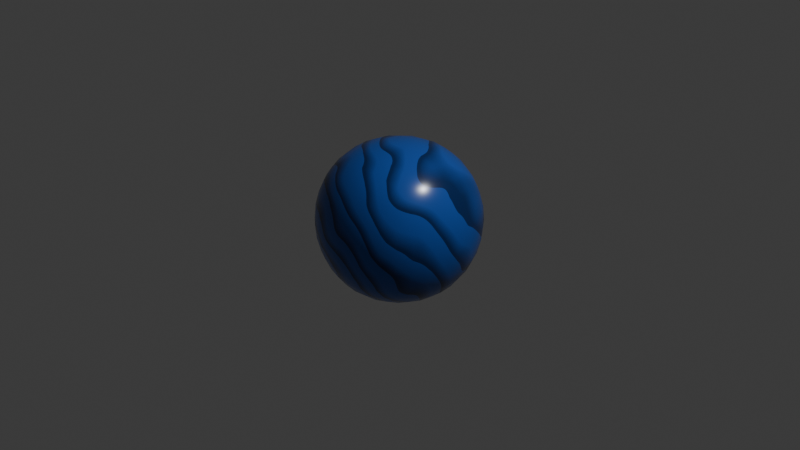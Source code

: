 # Source: Gradient_waves.blend  (saved by Blender 4.5.91; exported with 4.5.12 LTS)
import bpy
from mathutils import Matrix  # noqa: F401  (used for matrix-valued properties, if any)

bpy.ops.wm.read_factory_settings(use_empty=True)
scene = bpy.context.scene
scene.name = 'Scene'

# ---- collections
col_collection = bpy.data.collections.new('Collection'); scene.collection.children.link(col_collection)

# ---- materials (node trees are filled in below, after node groups)
mat_roughness = bpy.data.materials.new('roughness')

# ---- material node trees
mat_roughness.use_nodes = True; mat_roughness.node_tree.nodes.clear()
_N = mat_roughness.node_tree.nodes; _L = mat_roughness.node_tree.links
n0 = _N.new('ShaderNodeBsdfPrincipled'); n0.name = 'Principled BSDF'; n0.location = (-595, 77)
n0.inputs[2].default_value = 0.2462
n1 = _N.new('ShaderNodeOutputMaterial'); n1.name = 'Material Output'; n1.location = (114, 164)
n2 = _N.new('ShaderNodeValToRGB'); n2.name = 'Color Ramp'; n2.location = (-860, 71)
n2.width = 231
while len(n2.color_ramp.elements) > 1: n2.color_ramp.elements.remove(n2.color_ramp.elements[-1])
n2.color_ramp.elements[0].position = 0.08544; n2.color_ramp.elements[0].color = (0.00509, 0.02641, 0.117, 1.0)
_e = n2.color_ramp.elements.new(0.4905); _e.color = (0.01681, 0.09531, 0.4397, 1.0)
n3 = _N.new('ShaderNodeTexWave'); n3.name = 'Wave Texture'; n3.location = (-1099, 43)
n3.wave_type = 'RINGS'
n3.rings_direction = 'SPHERICAL'
n3.wave_profile = 'SAW'
n3.inputs[1].default_value = 2.8
n3.inputs[2].default_value = 3.9
n3.inputs[3].default_value = 0.0
n3.inputs[4].default_value = 1.7
n3.inputs[5].default_value = 0.3571
n3.inputs[6].default_value = 7.0
_L.new(n0.outputs[0], n1.inputs[0])
_L.new(n2.outputs[0], n0.inputs[0])
_L.new(n3.outputs[0], n2.inputs[0])
n1.is_active_output = True

# ---- world
world_world = bpy.data.worlds.new('World'); scene.world = world_world
world_world.use_nodes = True; world_world.node_tree.nodes.clear()
_N = world_world.node_tree.nodes; _L = world_world.node_tree.links
n0 = _N.new('ShaderNodeOutputWorld'); n0.name = 'World Output'; n0.location = (200, 100)
n1 = _N.new('ShaderNodeBackground'); n1.name = 'Background'; n1.location = (-200, 100)
n1.inputs[0].default_value = (0.05088, 0.05088, 0.05088, 1.0)
_L.new(n1.outputs[0], n0.inputs[0])
n0.is_active_output = True
world_world.color = (0.05088, 0.05088, 0.05088)
world_world.sun_shadow_jitter_overblur = 0.0

# ---- cameras
cam_camera = bpy.data.cameras.new('Camera')
cam_camera.clip_end = 100.0
cam_camera.ortho_scale = 7.314

# ---- lights
light_light = bpy.data.lights.new('Light', 'POINT')
light_light.energy = 1000.0
light_light.shadow_soft_size = 0.1

# ---- meshes
me_cube_001 = bpy.data.meshes.new('Cube.001')
me_cube_001.from_pydata([(-1.0, -1.0, -1.0), (-1.0, -1.0, 1.0), (-1.0, 1.0, -1.0), (-1.0, 1.0, 1.0), (1.0, -1.0, -1.0), (1.0, -1.0, 1.0), (1.0, 1.0, -1.0), (1.0, 1.0, 1.0)], [], [(0, 1, 3, 2), (2, 3, 7, 6), (6, 7, 5, 4), (4, 5, 1, 0), (2, 6, 4, 0), (7, 3, 1, 5)])
me_cube_001.polygons.foreach_set('use_smooth', [True] * 6)
_uv = me_cube_001.uv_layers.new(name='UVMap')
_uv.uv.foreach_set('vector', [0.375, 0.0, 0.625, 0.0, 0.625, 0.25, 0.375, 0.25, 0.375, 0.25, 0.625, 0.25, 0.625, 0.5, 0.375, 0.5, 0.375, 0.5, 0.625, 0.5, 0.625, 0.75, 0.375, 0.75, 0.375, 0.75, 0.625, 0.75, 0.625, 1.0, 0.375, 1.0, 0.125, 0.5, 0.375, 0.5, 0.375, 0.75, 0.125, 0.75, 0.625, 0.5, 0.875, 0.5, 0.875, 0.75, 0.625, 0.75])
me_cube_001.materials.append(mat_roughness)
me_cube_001.update()

# ---- objects
ob_light = bpy.data.objects.new('Light', light_light)
ob_camera = bpy.data.objects.new('Camera', cam_camera)
ob_sphera_mzow9a = bpy.data.objects.new('sphera mzow9a', me_cube_001)

# ---- transforms, parenting, visibility, modifiers, constraints
ob_light.location = (4.076, 1.005, 5.904)
ob_light.rotation_euler = (0.6503, 0.05522, 1.866)
ob_light.lock_rotations_4d = False
ob_light.empty_display_type = 'ARROWS'
ob_light.color = (0.0, 0.0, 0.0, 0.0)
ob_light.lineart.crease_threshold = 0.0
ob_camera.location = (7.359, -6.926, 4.958)
ob_camera.rotation_euler = (1.109, 0.0, 0.8149)
ob_camera.lock_rotations_4d = False
ob_camera.empty_display_type = 'ARROWS'
ob_camera.color = (0.0, 0.0, 0.0, 0.0)
ob_camera.display_type = 'WIRE'
ob_camera.lineart.crease_threshold = 0.0
ob_sphera_mzow9a.location = (0.0, 0.0, 0.0)
ob_sphera_mzow9a.scale = (0.9956, 0.9956, 0.9956)
_m = ob_sphera_mzow9a.modifiers.new('Subdivision', 'SUBSURF')
_m.levels = 6
_m.render_levels = 3

# ---- collection membership
col_collection.objects.link(ob_light)
col_collection.objects.link(ob_camera)
col_collection.objects.link(ob_sphera_mzow9a)

# ---- scene / render settings (as saved in the file)
scene.camera = ob_camera
scene.frame_start = 1; scene.frame_end = 250; scene.frame_set(1)
scene.render.engine = 'CYCLES'
bpy.context.view_layer.update()
